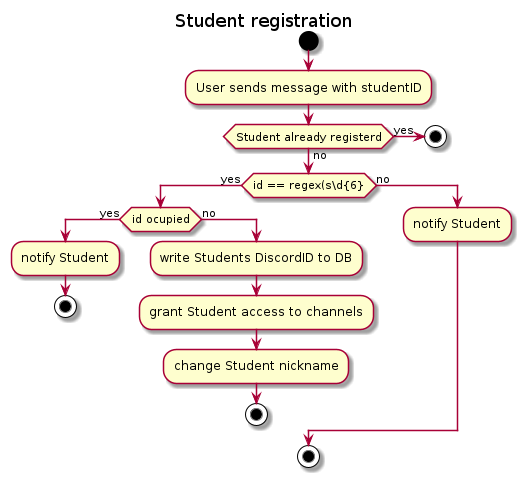

The diagram above was rendered by PlantUML. Its source (embedded in the PNG):
@startuml
title Student registration
start
:User sends message with studentID;
if (Student already registerd) then (yes)
    stop
else (no)
    if (id == regex(s\d{6}) then (yes)
        if (id ocupied) then (yes)
            :notify Student;
            stop
        else (no)
            :write Students DiscordID to DB;
            :grant Student access to channels;
            :change Student nickname;
            stop
        endif
    else (no)
        :notify Student;
    endif
endif
stop
@enduml